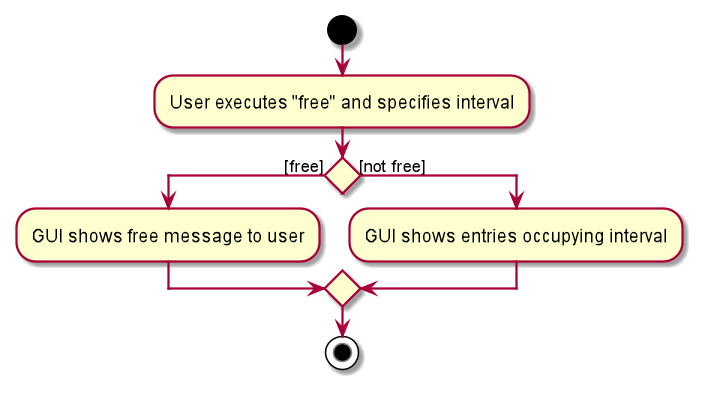

The diagram above was rendered by PlantUML. Its source (embedded in the PNG):
@startuml
'https://plantuml.com/activity-diagram-beta

start
:User executes "free" and specifies interval;
if () then ([free])
    :GUI shows free message to user;
else ([not free])
    :GUI shows entries occupying interval;
endif
stop

@enduml